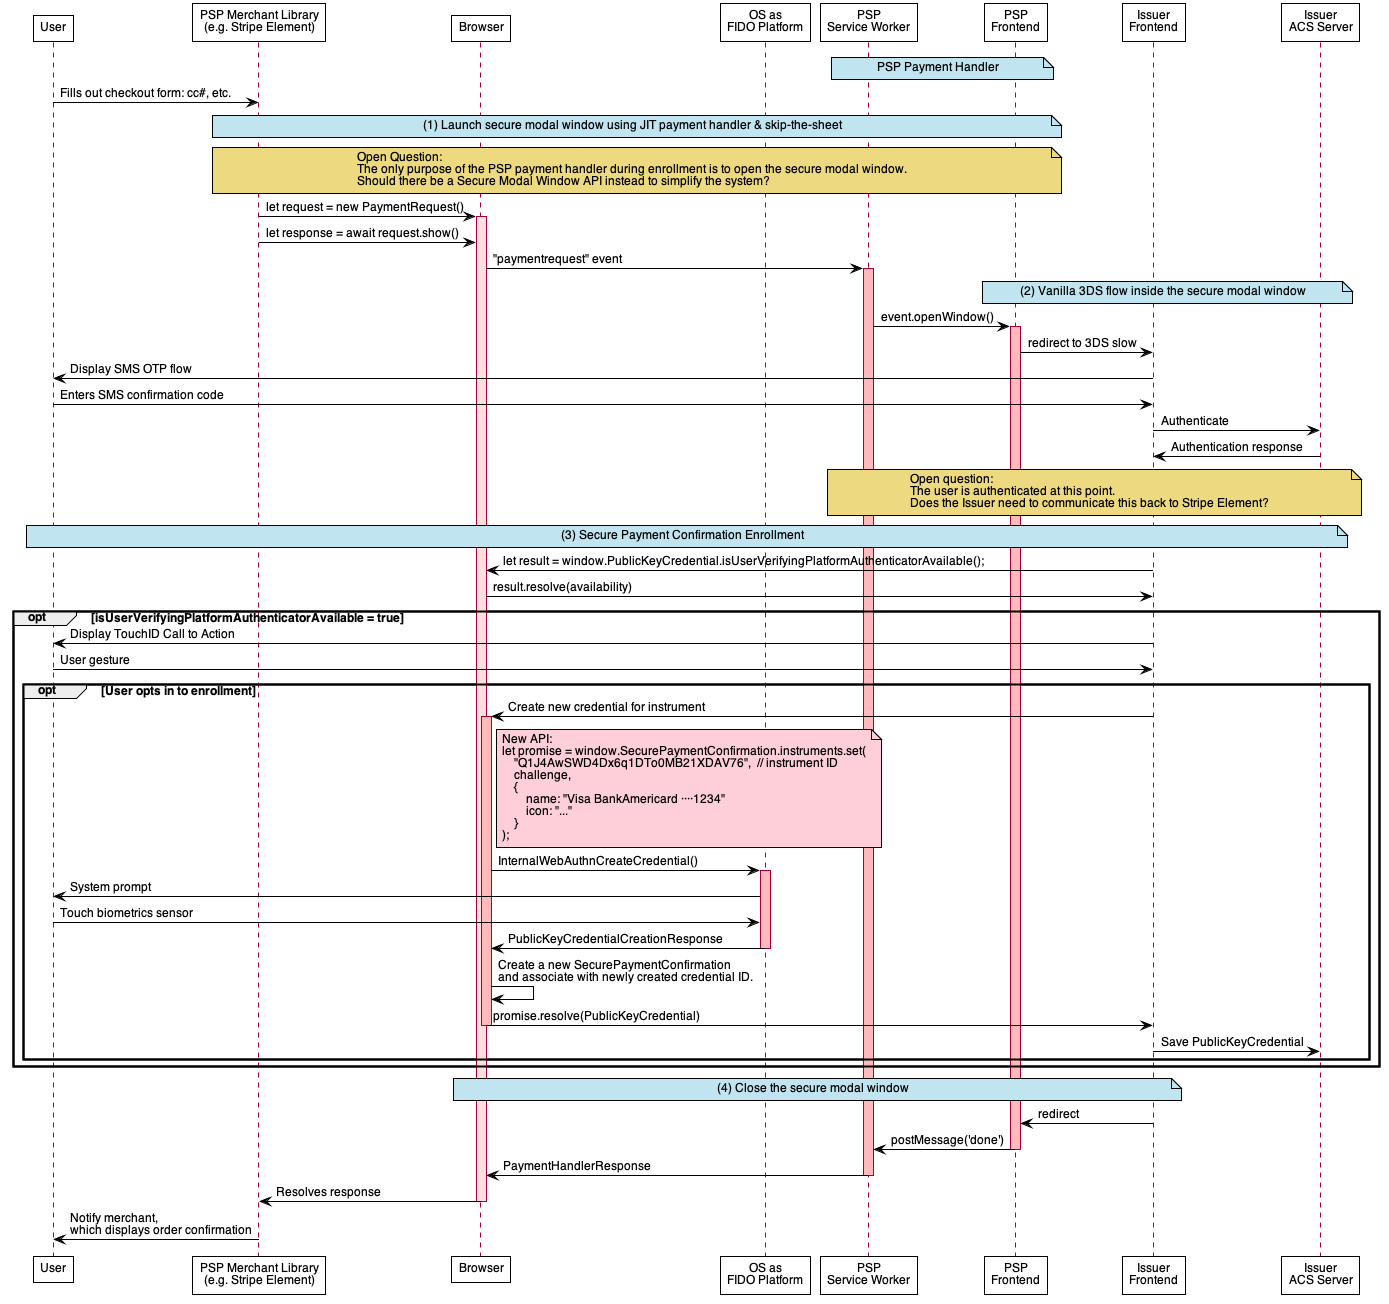

The diagram above was rendered by PlantUML. Its source (embedded in the PNG):
@startuml SecurePaymentConfirmation-Pilot-Enrollment

skinparam sequence {
    ParticipantBackgroundColor #FFFFFF
    ParticipantBorderColor #000000
    ParticipantBorderThickness 1
}
skinparam DefaultFontColor #000000
skinparam DefaultFontName "Helvetica"
skinparam DefaultFontSize 12
skinparam ArrowColor #000000
skinparam NoteBackgroundColor #C0E4F0
skinparam NoteBorderColor #000000
skinparam NoteBorderThickness 1
skinparam Shadowing false

participant User
participant "PSP Merchant Library\n(e.g. Stripe Element)" as Element
participant Browser
participant "OS as\nFIDO Platform" as Platform
participant "PSP\nService Worker" as PSP_SW
participant "PSP\nFrontend" as PSP
participant "Issuer\nFrontend" as Issuer
participant "Issuer\nACS Server" as IssuerBE

Note over PSP_SW, PSP: PSP Payment Handler

User -> Element: Fills out checkout form: cc#, etc.

Note over Element, PSP: (1) Launch secure modal window using JIT payment handler & skip-the-sheet
Note over Element, PSP #EDD980
  Open Question:
  The only purpose of the PSP payment handler during enrollment is to open the secure modal window.
  Should there be a Secure Modal Window API instead to simplify the system? 
end note

Element -> Browser: let request = new PaymentRequest()
activate Browser #FFDEDE
Element -> Browser: let response = await request.show()

Browser -> PSP_SW: "paymentrequest" event
activate PSP_SW #FFBBBB

Note over PSP, IssuerBE: (2) Vanilla 3DS flow inside the secure modal window
PSP_SW -> PSP: event.openWindow()
activate PSP #FFBBBB
PSP -> Issuer: redirect to 3DS slow
Issuer -> User: Display SMS OTP flow
User -> Issuer: Enters SMS confirmation code
Issuer -> IssuerBE: Authenticate
IssuerBE -> Issuer: Authentication response

Note over PSP_SW, IssuerBE #EDD980
    Open question:
    The user is authenticated at this point.
    Does the Issuer need to communicate this back to Stripe Element?
end note

Note over User, IssuerBE: (3) Secure Payment Confirmation Enrollment
Issuer -> Browser: let result = window.PublicKeyCredential.isUserVerifyingPlatformAuthenticatorAvailable();
Browser -> Issuer: result.resolve(availability)
opt isUserVerifyingPlatformAuthenticatorAvailable = true
Issuer -> User: Display TouchID Call to Action
User -> Issuer: User gesture

    opt User opts in to enrollment

        'Note over Browser, IssuerBE: (4) Vanilla WebAuthn credential creation
        'Issuer -> Browser: await navigator.credentials.create()
        Issuer -> Browser: Create new credential for instrument
        Note right of Browser #FFCFD9
        New API:
        let promise = window.SecurePaymentConfirmation.instruments.set(
            "Q1J4AwSWD4Dx6q1DTo0MB21XDAV76",  // instrument ID
            challenge,
            {
                name: "Visa BankAmericard ····1234"
                icon: "..."
            }
        );
        end note

        activate Browser #FFBBBB

        Browser -> Platform: InternalWebAuthnCreateCredential()
        activate Platform #FFBBBB
        Platform -> User: System prompt
        User -> Platform: Touch biometrics sensor
        Platform -> Browser: PublicKeyCredentialCreationResponse
        deactivate Platform

        Browser -> Browser: Create a new SecurePaymentConfirmation\nand associate with newly created credential ID.
        Browser -> Issuer: promise.resolve(PublicKeyCredential)
        deactivate Browser
        
        Issuer -> IssuerBE: Save PublicKeyCredential

    end
end


Note over Browser, Issuer: (4) Close the secure modal window
Issuer -> PSP: redirect
PSP -> PSP_SW: postMessage('done')
deactivate PSP

PSP_SW -> Browser: PaymentHandlerResponse
deactivate PSP_SW

Browser -> Element: Resolves response
deactivate Browser

Element -> User: Notify merchant,\nwhich displays order confirmation


@enduml